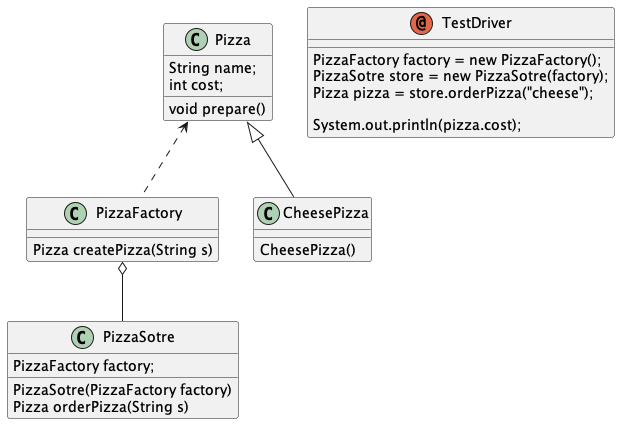

The diagram above was rendered by PlantUML. Its source (embedded in the PNG):
@startuml uml

Pizza <.. PizzaFactory
class Pizza {
    String name;
    int cost;

    void prepare() 
}

class CheesePizza extends Pizza{
    CheesePizza() 
}

PizzaFactory o-- PizzaSotre
class PizzaFactory {

    Pizza createPizza(String s)
}

class PizzaSotre {

    PizzaFactory factory;

    PizzaSotre(PizzaFactory factory)
    Pizza orderPizza(String s)
}


annotation TestDriver {
        PizzaFactory factory = new PizzaFactory();
        PizzaSotre store = new PizzaSotre(factory);
        Pizza pizza = store.orderPizza("cheese");

        System.out.println(pizza.cost);
}
@enduml